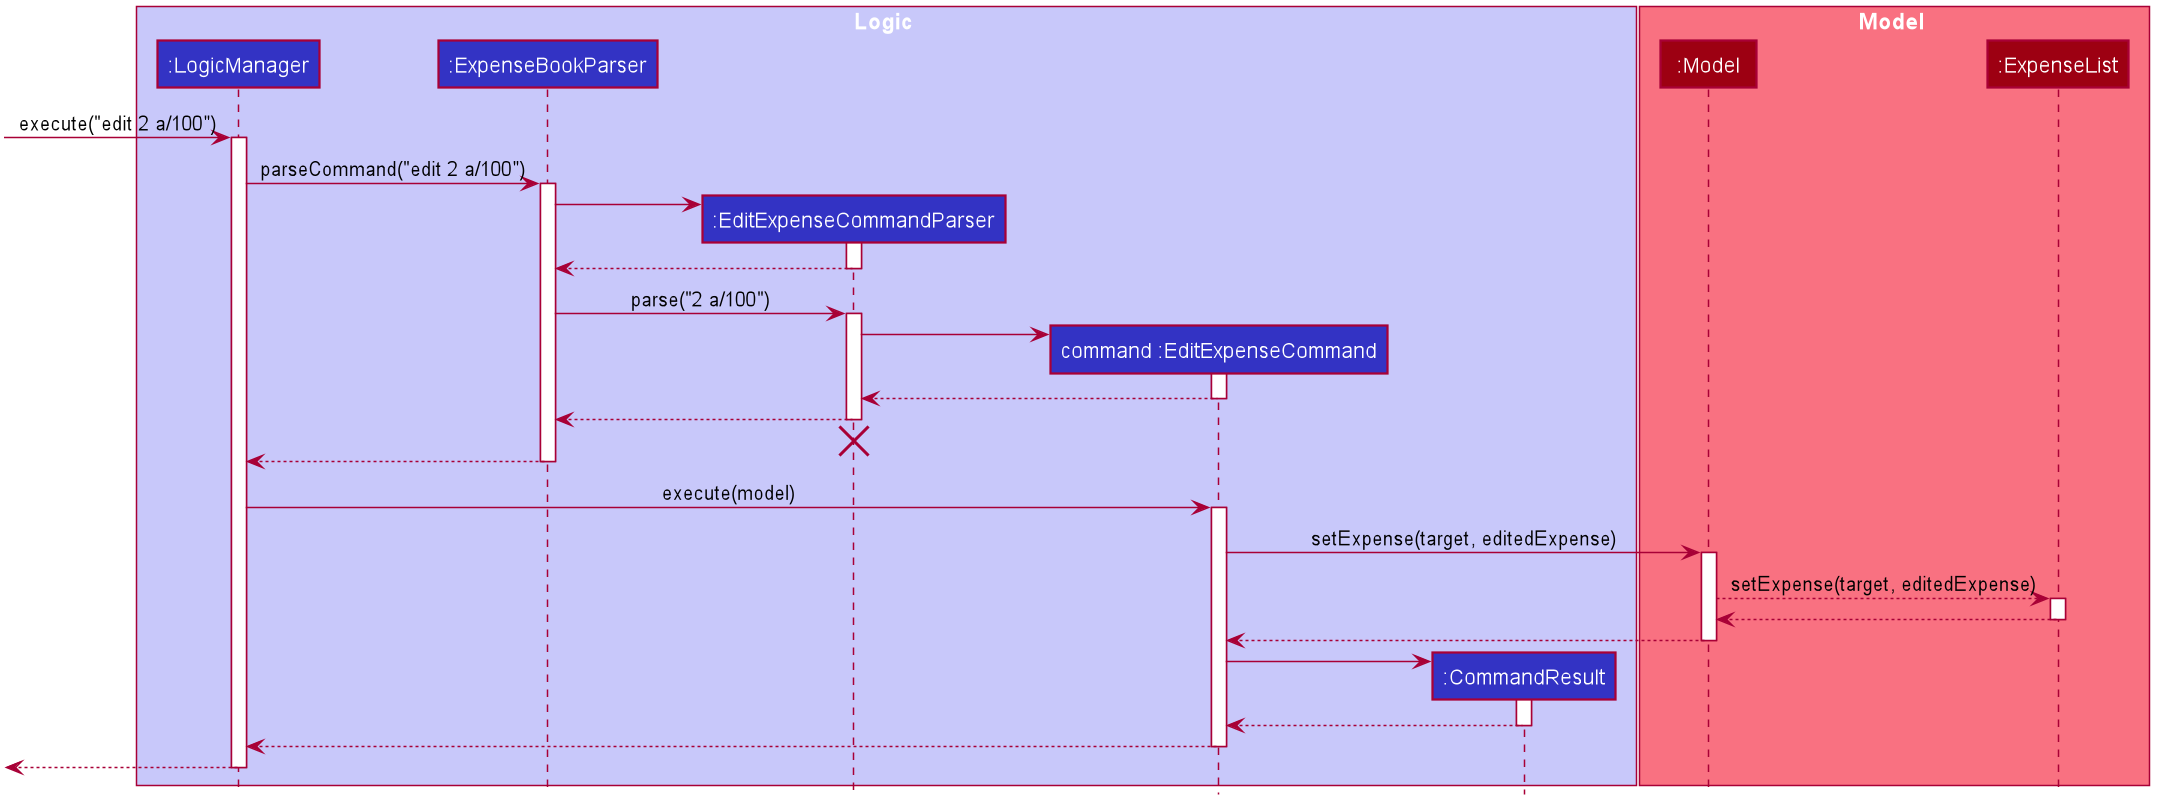

The diagram above was rendered by PlantUML. Its source (embedded in the PNG):
@startuml








skinparam BackgroundColor #FFFFFFF

skinparam Shadowing false

skinparam Class {
    FontColor #FFFFFF
    BorderThickness 1
    BorderColor #FFFFFF
    StereotypeFontColor #FFFFFF
    FontName Arial
}

skinparam Actor {
    BorderColor #000000
    Color #000000
    FontName Arial
}

skinparam Sequence {
    MessageAlign center
    BoxFontSize 15
    BoxPadding 0
    BoxFontColor #FFFFFF
    FontName Arial
}

skinparam Participant {
    FontColor #FFFFFFF
    Padding 20
}

skinparam MinClassWidth 50
skinparam ParticipantPadding 10
skinparam Shadowing false
skinparam DefaultTextAlignment center
skinparam packageStyle Rectangle

hide footbox
hide members
hide circle

box Logic #C8C8FA
participant ":LogicManager" as LogicManager #3333C4
participant ":ExpenseBookParser" as ExpenseBookParser #3333C4
participant ":EditExpenseCommandParser" as EditExpenseCommandParser #3333C4
participant "command :EditExpenseCommand" as EditExpenseCommand #3333C4
participant ":CommandResult" as CommandResult #3333C4
end box

box Model #F97181
participant ":Model" as Model #9D0012
participant ":ExpenseList" as ExpenseList #9D0012
end box

[-> LogicManager : execute("edit 2 a/100")
activate LogicManager

LogicManager -> ExpenseBookParser : parseCommand("edit 2 a/100")
activate ExpenseBookParser

create EditExpenseCommandParser
ExpenseBookParser -> EditExpenseCommandParser
activate EditExpenseCommandParser

EditExpenseCommandParser --> ExpenseBookParser
deactivate EditExpenseCommandParser

ExpenseBookParser -> EditExpenseCommandParser : parse("2 a/100")
activate EditExpenseCommandParser

create EditExpenseCommand
EditExpenseCommandParser -> EditExpenseCommand
activate EditExpenseCommand

EditExpenseCommand --> EditExpenseCommandParser
deactivate EditExpenseCommand

EditExpenseCommandParser --> ExpenseBookParser
deactivate EditExpenseCommandParser
EditExpenseCommandParser -[hidden]-> ExpenseBookParser
destroy EditExpenseCommandParser

ExpenseBookParser --> LogicManager
deactivate ExpenseBookParser

LogicManager -> EditExpenseCommand : execute(model)
activate EditExpenseCommand

EditExpenseCommand -> Model : setExpense(target, editedExpense)
activate Model

Model --> ExpenseList: setExpense(target, editedExpense)
activate ExpenseList

ExpenseList --> Model
deactivate ExpenseList


Model --> EditExpenseCommand
deactivate Model

create CommandResult
EditExpenseCommand -> CommandResult
activate CommandResult

CommandResult --> EditExpenseCommand
deactivate CommandResult

EditExpenseCommand --> LogicManager
deactivate EditExpenseCommand

[<--LogicManager
deactivate LogicManager
@enduml